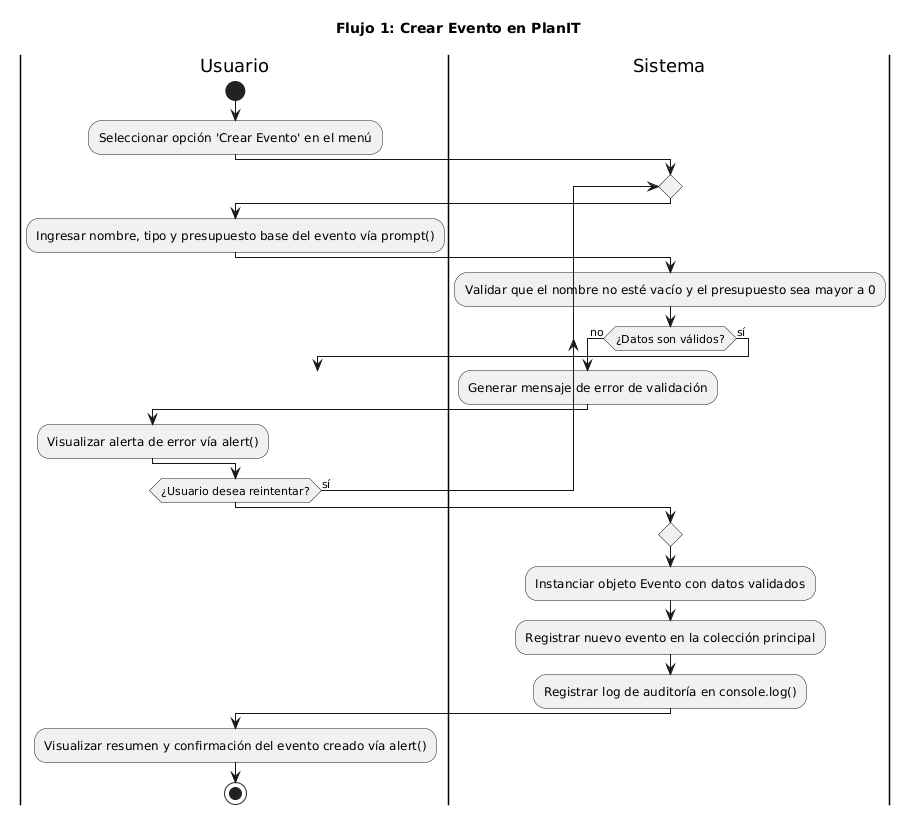

The diagram above was rendered by PlantUML. Its source (embedded in the PNG):
@startuml
title Flujo 1: Crear Evento en PlanIT

|Usuario|
start
:Seleccionar opción 'Crear Evento' en el menú;

|Sistema|
repeat

|Usuario|
:Ingresar nombre, tipo y presupuesto base del evento vía prompt();

|Sistema|
:Validar que el nombre no esté vacío y el presupuesto sea mayor a 0;

if (¿Datos son válidos?) then (no)
  :Generar mensaje de error de validación;
  
  |Usuario|
  :Visualizar alerta de error vía alert();
else (sí)
  break
endif

repeat while (¿Usuario desea reintentar?) is (sí)

|Sistema|
:Instanciar objeto Evento con datos validados;
:Registrar nuevo evento en la colección principal;
:Registrar log de auditoría en console.log();

|Usuario|
:Visualizar resumen y confirmación del evento creado vía alert();
stop
@enduml